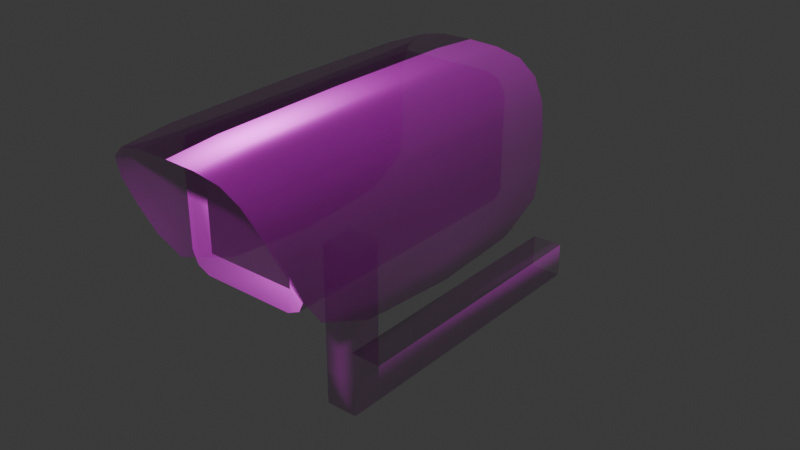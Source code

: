 # Source: Camera.blend  (saved by Blender 4.0.36; exported with 4.5.12 LTS)
import bpy
from mathutils import Matrix  # noqa: F401  (used for matrix-valued properties, if any)

bpy.ops.wm.read_factory_settings(use_empty=True)
scene = bpy.context.scene
scene.name = 'Scene'

# ---- collections
col_collection = bpy.data.collections.new('Collection'); scene.collection.children.link(col_collection)

# ---- images (referenced by path relative to the original .blend; pixels are not part of the script)
import os
ASSET_DIR = os.environ.get("B2B_ASSET_DIR", "")  # directory of the original .blend (textures are referenced by path, not embedded)
HERE = os.path.dirname(os.path.abspath(__file__))  # packed textures are extracted next to this script under _unpacked/

def load_image(name, relpath, width, height, colorspace="sRGB"):
    """Load a texture the original file referenced (path relative to the .blend, or extracted next to this script)."""
    p = next((c for c in (os.path.join(HERE, relpath), os.path.join(ASSET_DIR, relpath)) if relpath and os.path.exists(c)), "")
    if p:
        img = bpy.data.images.load(p, check_existing=True)
        img.name = name
    else:  # same state as the original file: an image datablock whose file is absent (Cycles renders it pink)
        img = bpy.data.images.new(name, width, height)
        img.source = "FILE"
        img.filepath = "//" + (relpath or name)
    img.colorspace_settings.name = colorspace
    return img
img_camera_material_height_png = load_image('Camera_Material_Height.png', 'Textures/Camera_Material_Height.png', 1024, 1024, 'Non-Color')
img_camera_material_basecolor_png = load_image('Camera_Material_BaseColor.png', 'Textures/Camera_Material_BaseColor.png', 1024, 1024, 'sRGB')
img_camera_material_metallic_png = load_image('Camera_Material_Metallic.png', 'Textures/Camera_Material_Metallic.png', 1024, 1024, 'Non-Color')
img_camera_material_roughness_png = load_image('Camera_Material_Roughness.png', 'Textures/Camera_Material_Roughness.png', 1024, 1024, 'Non-Color')
img_camera_material_normal_png = load_image('Camera_Material_Normal.png', 'Textures/Camera_Material_Normal.png', 1024, 1024, 'Non-Color')
img_camera_material_emissive_png = load_image('Camera_Material_Emissive.png', 'Textures/Camera_Material_Emissive.png', 1024, 1024, 'sRGB')
img_camera_material_opacity_png = load_image('Camera_Material_Opacity.png', 'Textures/Camera_Material_Opacity.png', 1024, 1024, 'Non-Color')
img_camera_material_ao_png = load_image('Camera_Material_AO.png', 'Textures/Camera_Material_AO.png', 1024, 1024, 'Non-Color')

# ---- materials (node trees are filled in below, after node groups)
mat_material = bpy.data.materials.new('Material')
mat_material.use_transparent_shadow = False

# ---- node groups
ng_auto_smooth = bpy.data.node_groups.new('Auto Smooth', 'GeometryNodeTree')
_s = ng_auto_smooth.interface.new_socket(name='Geometry', in_out='OUTPUT', socket_type='NodeSocketGeometry')
_s = ng_auto_smooth.interface.new_socket(name='Geometry', in_out='INPUT', socket_type='NodeSocketGeometry')
_s = ng_auto_smooth.interface.new_socket(name='Angle', in_out='INPUT', socket_type='NodeSocketFloat')
_s.subtype = 'ANGLE'
_s.min_value = 0.0
_s.max_value = 3.142
ng_auto_smooth.is_modifier = True
_N = ng_auto_smooth.nodes; _L = ng_auto_smooth.links
n0 = _N.new('NodeGroupOutput'); n0.name = 'Group Output'; n0.location = (480, -100)
n1 = _N.new('NodeGroupInput'); n1.name = 'Group Input'; n1.location = (-420, -300)
n2 = _N.new('NodeGroupInput'); n2.name = 'Group Input.001'; n2.location = (-60, -100)
n3 = _N.new('GeometryNodeSetShadeSmooth'); n3.name = 'Set Shade Smooth'; n3.location = (120, -100)
n3.domain = 'EDGE'
n4 = _N.new('GeometryNodeSetShadeSmooth'); n4.name = 'Set Shade Smooth.001'; n4.location = (300, -100)
n5 = _N.new('GeometryNodeInputMeshEdgeAngle'); n5.name = 'Edge Angle'; n5.location = (-420, -220)
n6 = _N.new('GeometryNodeInputEdgeSmooth'); n6.name = 'Is Edge Smooth'; n6.location = (-60, -160)
n7 = _N.new('GeometryNodeInputShadeSmooth'); n7.name = 'Is Face Smooth'; n7.location = (-240, -340)
n8 = _N.new('FunctionNodeBooleanMath'); n8.name = 'Boolean Math'; n8.location = (-60, -220)
n9 = _N.new('FunctionNodeCompare'); n9.name = 'Compare'; n9.location = (-240, -180)
n9.operation = 'LESS_EQUAL'
_L.new(n5.outputs[0], n9.inputs[0])
_L.new(n4.outputs[0], n0.inputs[0])
_L.new(n1.outputs[1], n9.inputs[1])
_L.new(n9.outputs[0], n8.inputs[0])
_L.new(n7.outputs[0], n8.inputs[1])
_L.new(n2.outputs[0], n3.inputs[0])
_L.new(n6.outputs[0], n3.inputs[1])
_L.new(n3.outputs[0], n4.inputs[0])
_L.new(n8.outputs[0], n3.inputs[2])
n0.is_active_output = True

# ---- material node trees
mat_material.use_nodes = True; mat_material.node_tree.nodes.clear()
_N = mat_material.node_tree.nodes; _L = mat_material.node_tree.links
n0 = _N.new('ShaderNodeOutputMaterial'); n0.name = 'Material Output'; n0.location = (300, 300)
n1 = _N.new('ShaderNodeBsdfPrincipled'); n1.name = 'Principled BSDF'; n1.location = (10, 300)
n1.inputs[3].default_value = 1.45
n2 = _N.new('ShaderNodeTexImage'); n2.name = 'Image Texture'; n2.location = (88, -2000)
n2.label = 'Displacement'
n2.image = img_camera_material_height_png
n3 = _N.new('ShaderNodeDisplacement'); n3.name = 'Displacement'; n3.location = (110, -400)
n3.inputs[2].default_value = 1.0
n4 = _N.new('ShaderNodeTexImage'); n4.name = 'Image Texture.001'; n4.location = (88, -320)
n4.label = 'Base Color'
n4.image = img_camera_material_basecolor_png
n5 = _N.new('ShaderNodeTexImage'); n5.name = 'Image Texture.002'; n5.location = (88, -600)
n5.label = 'Metallic'
n5.image = img_camera_material_metallic_png
n6 = _N.new('ShaderNodeTexImage'); n6.name = 'Image Texture.003'; n6.location = (88, -880)
n6.label = 'Roughness'
n6.image = img_camera_material_roughness_png
n7 = _N.new('ShaderNodeTexImage'); n7.name = 'Image Texture.004'; n7.location = (88, -1160)
n7.label = 'Normal'
n7.image = img_camera_material_normal_png
n8 = _N.new('ShaderNodeNormalMap'); n8.name = 'Normal Map'; n8.location = (-240, -620)
n9 = _N.new('ShaderNodeTexImage'); n9.name = 'Image Texture.005'; n9.location = (88, -1440)
n9.label = 'Emission Color'
n9.image = img_camera_material_emissive_png
n10 = _N.new('ShaderNodeTexImage'); n10.name = 'Image Texture.006'; n10.location = (88, -1720)
n10.label = 'Alpha'
n10.image = img_camera_material_opacity_png
n11 = _N.new('ShaderNodeTexImage'); n11.name = 'Image Texture.007'; n11.location = (88, -40)
n11.label = 'Ambient Occlusion'
n11.image = img_camera_material_ao_png
n12 = _N.new('ShaderNodeMapping'); n12.name = 'Mapping'; n12.location = (230, -40)
n13 = _N.new('NodeReroute'); n13.name = 'Reroute'; n13.location = (38, -1087)
n13.width = 16
n13.socket_idname = 'NodeSocketVector'
n14 = _N.new('ShaderNodeTexCoord'); n14.name = 'Texture Coordinate'; n14.location = (30, -40)
n15 = _N.new('NodeFrame'); n15.name = 'Frame'; n15.location = (-1270, 340)
n15.label = 'Mapping'
n15.width = 400
n16 = _N.new('NodeFrame'); n16.name = 'Frame.001'; n16.location = (-628, 540)
n16.label = 'Textures'
n16.width = 358
n2.parent = n16
n4.parent = n16
n5.parent = n16
n6.parent = n16
n7.parent = n16
n9.parent = n16
n10.parent = n16
n11.parent = n16
n12.parent = n15
n13.parent = n16
n14.parent = n15
_L.new(n1.outputs[0], n0.inputs[0])
_L.new(n2.outputs[0], n3.inputs[0])
_L.new(n3.outputs[0], n0.inputs[2])
_L.new(n4.outputs[0], n1.inputs[0])
_L.new(n5.outputs[0], n1.inputs[1])
_L.new(n6.outputs[0], n1.inputs[2])
_L.new(n7.outputs[0], n8.inputs[1])
_L.new(n8.outputs[0], n1.inputs[5])
_L.new(n9.outputs[0], n1.inputs[27])
_L.new(n10.outputs[0], n1.inputs[4])
_L.new(n13.outputs[0], n11.inputs[0])
_L.new(n13.outputs[0], n4.inputs[0])
_L.new(n13.outputs[0], n5.inputs[0])
_L.new(n13.outputs[0], n6.inputs[0])
_L.new(n13.outputs[0], n7.inputs[0])
_L.new(n13.outputs[0], n9.inputs[0])
_L.new(n13.outputs[0], n10.inputs[0])
_L.new(n13.outputs[0], n2.inputs[0])
_L.new(n12.outputs[0], n13.inputs[0])
_L.new(n14.outputs[2], n12.inputs[0])
n0.is_active_output = True

# ---- world
world_world = bpy.data.worlds.new('World'); scene.world = world_world
world_world.use_nodes = True; world_world.node_tree.nodes.clear()
_N = world_world.node_tree.nodes; _L = world_world.node_tree.links
n0 = _N.new('ShaderNodeOutputWorld'); n0.name = 'World Output'; n0.location = (300, 300)
n1 = _N.new('ShaderNodeBackground'); n1.name = 'Background'; n1.location = (10, 300)
n1.inputs[0].default_value = (0.05088, 0.05088, 0.05088, 1.0)
_L.new(n1.outputs[0], n0.inputs[0])
n0.is_active_output = True
world_world.color = (0.05088, 0.05088, 0.05088)
world_world.use_sun_shadow = False
world_world.sun_shadow_jitter_overblur = 0.0

# ---- meshes
me_001 = bpy.data.meshes.new('Куб.001')
me_001.from_pydata([(-0.5167, 0.8961, -0.2864), (-0.368, 0.8961, -0.4351), (-0.368, 0.8961, -0.2864), (-0.368, 0.8961, 0.4506), (-0.368, 0.8961, 0.5994), (-0.5167, 0.8961, 0.4506), (0.4706, -1.187, 0.5522), (0.369, 0.8961, -0.4351), (0.5177, 0.8961, -0.2864), (-0.4696, -1.187, -0.388), (0.5177, 0.8961, 0.4506), (0.369, 0.8961, 0.5994), (0.4706, -1.187, -0.388), (-0.3611, -1.153, -0.2795), (-0.5167, -1.187, -0.2864), (-0.368, -1.187, -0.4351), (0.369, 0.8961, -0.2864), (0.369, 0.8961, 0.4506), (-0.3611, -1.153, 0.4437), (-0.368, -1.187, 0.5994), (-0.5167, -1.187, 0.4506), (0.4706, 0.8961, 0.5522), (0.3621, -1.153, -0.2795), (0.369, -1.187, -0.4351), (0.5177, -1.187, -0.2864), (-0.4696, 0.8961, -0.388), (0.3621, -1.153, 0.4437), (0.5177, -1.187, 0.4506), (0.369, -1.187, 0.5994), (0.4706, 0.8961, -0.388), (-0.4696, 0.8961, 0.5522), (-0.4696, -1.187, 0.5522)], [], [(25, 1, 15, 9), (8, 16, 17, 10), (7, 29, 12, 23), (10, 17, 11, 21), (17, 3, 4, 11), (4, 30, 31, 19), (11, 4, 19, 28), (11, 28, 6, 21), (25, 9, 14, 0), (8, 10, 27, 24), (1, 7, 23, 15), (29, 7, 16, 8), (0, 14, 20, 5), (21, 6, 27, 10), (16, 2, 3, 17), (3, 5, 30, 4), (29, 8, 24, 12), (13, 14, 9, 15), (26, 27, 6, 28), (18, 19, 31, 20), (22, 23, 12, 24), (13, 18, 20, 14), (22, 26, 18, 13), (24, 27, 26, 22), (15, 23, 22, 13), (2, 0, 5, 3), (5, 20, 31, 30), (28, 19, 18, 26), (1, 25, 0, 2), (7, 1, 2, 16)])
me_001.polygons.foreach_set('use_smooth', [True] * 30)
_k = set([(0, 5), (0, 25), (1, 7), (1, 25), (4, 11), (4, 30), (5, 30), (6, 27), (6, 28), (7, 29), (8, 10), (8, 29), (9, 14), (9, 15), (10, 21), (11, 21), (12, 23), (12, 24), (13, 18), (13, 22), (14, 20), (15, 23), (18, 26), (19, 28), (19, 31), (20, 31), (22, 26), (24, 27)])
me_001.attributes.new('sharp_edge', 'BOOLEAN', 'EDGE').data.foreach_set('value', [ (min(e.vertices), max(e.vertices)) in _k for e in me_001.edges])
_uv = me_001.uv_layers.new(name='UVКарта')
_uv.uv.foreach_set('vector', [0.188, 0.4436, 0.2058, 0.4436, 0.2058, 0.7746, 0.188, 0.7746, 0.3543, 0.799, 0.378, 0.799, 0.378, 0.9161, 0.3543, 0.9161, 0.3229, 0.4436, 0.3407, 0.4436, 0.3407, 0.7746, 0.3229, 0.7746, 0.3543, 0.9161, 0.378, 0.9161, 0.378, 0.9397, 0.3618, 0.9322, 0.378, 0.9161, 0.4951, 0.9161, 0.4951, 0.9397, 0.378, 0.9397, 0.4764, 0.4436, 0.4942, 0.4436, 0.4942, 0.7746, 0.4764, 0.7746, 0.3593, 0.4436, 0.4764, 0.4436, 0.4764, 0.7746, 0.3593, 0.7746, 0.3593, 0.4436, 0.3593, 0.7746, 0.3415, 0.7746, 0.3415, 0.4436, 0.9765, 0.0003811, 0.9765, 0.3314, 0.9587, 0.3314, 0.9587, 0.0003811, 0.8416, 0.3321, 0.9587, 0.3321, 0.9587, 0.6631, 0.8416, 0.6631, 0.2058, 0.4436, 0.3229, 0.4436, 0.3229, 0.7746, 0.2058, 0.7746, 0.3618, 0.7828, 0.378, 0.7753, 0.378, 0.799, 0.3543, 0.799, 0.9587, 0.0003811, 0.9587, 0.3314, 0.8416, 0.3314, 0.8416, 0.0003811, 0.9765, 0.3321, 0.9765, 0.6631, 0.9587, 0.6631, 0.9587, 0.3321, 0.378, 0.799, 0.4951, 0.799, 0.4951, 0.9161, 0.378, 0.9161, 0.4951, 0.9161, 0.5187, 0.9161, 0.5112, 0.9322, 0.4951, 0.9397, 0.8238, 0.3321, 0.8416, 0.3321, 0.8416, 0.6631, 0.8238, 0.6631, 0.2135, 0.9155, 0.2121, 0.9409, 0.1958, 0.9333, 0.1882, 0.917, 0.3281, 0.801, 0.3296, 0.7757, 0.3458, 0.7834, 0.3534, 0.7996, 0.3282, 0.9156, 0.3536, 0.917, 0.3459, 0.9333, 0.3296, 0.9409, 0.2135, 0.8008, 0.188, 0.7994, 0.1957, 0.783, 0.2121, 0.7753, 0.2135, 0.9155, 0.3282, 0.9156, 0.3296, 0.9409, 0.2121, 0.9409, 0.9387, 0.8343, 0.9387, 0.9492, 0.8238, 0.9492, 0.8238, 0.8343, 0.2121, 0.7753, 0.3296, 0.7757, 0.3281, 0.801, 0.2135, 0.8008, 0.1882, 0.917, 0.188, 0.7994, 0.2135, 0.8008, 0.2135, 0.9155, 0.4951, 0.799, 0.5187, 0.799, 0.5187, 0.9161, 0.4951, 0.9161, 0.8416, 0.0003811, 0.8416, 0.3314, 0.8238, 0.3314, 0.8238, 0.0003811, 0.3534, 0.7996, 0.3536, 0.917, 0.3282, 0.9156, 0.3281, 0.801, 0.4951, 0.7753, 0.5112, 0.7828, 0.5187, 0.799, 0.4951, 0.799, 0.378, 0.7753, 0.4951, 0.7753, 0.4951, 0.799, 0.378, 0.799])
me_001.materials.append(mat_material)
me_001.update()
me_008 = bpy.data.meshes.new('Куб.008')
me_008.from_pydata([(-0.1127, -0.3595, -1.813), (-0.1127, -0.3595, -1.506), (-0.1127, 2.426, -1.813), (-0.1127, 2.426, -1.506), (0.1603, -0.3595, -1.813), (0.1603, -0.3595, -1.506), (0.1603, 2.426, -1.813), (0.1603, 2.426, -1.506), (-0.1127, -0.3595, -0.439), (-0.1127, -0.08659, -1.506), (-0.1127, -0.08659, -0.439), (0.1603, -0.3595, -0.439), (0.1603, -0.08659, -1.506), (0.1603, -0.08659, -0.439), (-0.1127, -0.08659, -1.813), (0.1603, -0.08659, -1.813)], [], [(14, 15, 4, 0), (7, 3, 9, 12), (15, 12, 5, 4), (1, 8, 10, 9), (9, 10, 13, 12), (12, 13, 11, 5), (14, 0, 1, 9), (5, 11, 8, 1), (4, 5, 1, 0), (2, 6, 15, 14), (6, 7, 12, 15), (2, 14, 9, 3)])
me_008.polygons.foreach_set('use_smooth', [True] * 12)
_k = set([(0, 1), (0, 4), (0, 14), (1, 5), (1, 8), (1, 9), (2, 3), (2, 6), (2, 14), (3, 7), (3, 9), (4, 5), (4, 15), (5, 11), (5, 12), (6, 7), (6, 15), (7, 12), (8, 10), (8, 11), (9, 10), (9, 12), (9, 14), (10, 13), (11, 13), (12, 13), (12, 15), (14, 15)])
me_008.attributes.new('sharp_edge', 'BOOLEAN', 'EDGE').data.foreach_set('value', [ (min(e.vertices), max(e.vertices)) in _k for e in me_008.edges])
_uv = me_008.uv_layers.new(name='UVКарта')
_uv.uv.foreach_set('vector', [0.1431, 0.8438, 0.1431, 0.8872, 0.0997, 0.8872, 0.0997, 0.8438, 0.1439, 0.4436, 0.1872, 0.4436, 0.1872, 0.843, 0.1439, 0.843, 0.08792, 0.8438, 0.08792, 0.8927, 0.04453, 0.8927, 0.04453, 0.8438, 0.8672, 0.6639, 0.8672, 0.8335, 0.8238, 0.8335, 0.8238, 0.6639, 0.9555, 0.6639, 0.9555, 0.8335, 0.9121, 0.8335, 0.9121, 0.6639, 0.9996, 0.6639, 0.9996, 0.8335, 0.9562, 0.8335, 0.9562, 0.6639, 0.000381, 0.8438, 0.04377, 0.8438, 0.04377, 0.8927, 0.000381, 0.8927, 0.9113, 0.6639, 0.9113, 0.8335, 0.8679, 0.8335, 0.8679, 0.6639, 0.1872, 0.8438, 0.1872, 0.8927, 0.1439, 0.8927, 0.1439, 0.8438, 0.0997, 0.4436, 0.1431, 0.4436, 0.1431, 0.843, 0.0997, 0.843, 0.09894, 0.843, 0.05004, 0.843, 0.05004, 0.4436, 0.09894, 0.4436, 0.04928, 0.4436, 0.04928, 0.843, 0.0003811, 0.843, 0.000381, 0.4436])
me_008.materials.append(mat_material)
me_008.update()
me_plane = bpy.data.meshes.new('Plane')
me_plane.from_pydata([(-0.703, -0.6322, -0.5451), (-0.7041, 0.6627, -0.547), (-0.5975, 0.6662, -0.5554), (-0.5942, -0.6217, -0.5495), (-0.4461, -1.328, 0.6771), (-0.4529, 0.7718, 0.6757), (-0.412, -1.314, 0.6238), (-0.4322, 0.7765, 0.6199), (-0.6784, -1.265, 0.3895), (-0.5513, -1.202, 0.3581), (-0.6951, 0.7812, 0.383), (-0.6013, 0.8022, 0.3385), (-0.7269, 0.8278, -0.1319), (-0.5959, 0.8418, -0.1616), (-0.7202, -1.039, -0.1254), (-0.5757, -0.9966, -0.142), (-0.7153, 0.02327, -0.5757), (-0.5834, 0.03036, -0.5823), (-0.5928, -1.313, 0.5683), (-0.2381, -1.332, 0.7196), (-0.2406, 0.7718, 0.7194), (-0.5108, -1.272, 0.5253), (-0.2289, -1.33, 0.6619), (-0.2364, 0.7724, 0.6614), (-0.417, -0.2668, 0.6116), (-0.4546, -0.2796, 0.6866), (-0.6482, -0.7553, -0.577), (-0.616, -0.7094, -0.5683), (-0.619, 0.7617, -0.5735), (-0.6505, 0.809, -0.581), (-0.4174, -1.611, 0.6363), (-0.4266, -1.713, 0.6509), (-0.4393, 1.07, 0.6321), (-0.4451, 1.167, 0.6473), (-0.6059, 0.773, 0.5643), (-0.5502, 0.7867, 0.5135), (-0.6285, 1.081, 0.3463), (-0.6545, 1.171, 0.3583), (-0.7075, -0.2496, 0.3933), (-0.5556, -0.1919, 0.3412), (-0.5742, -1.499, 0.3675), (-0.6086, -1.613, 0.3763), (-0.7207, 0.8187, -0.3914), (-0.5877, 0.8261, -0.4089), (-0.7132, -1.166, 0.1488), (-0.569, -1.106, 0.1256), (-0.7264, 0.801, 0.1413), (-0.6084, 0.8211, 0.103), (-0.7181, -0.8788, -0.3875), (-0.5798, -0.8564, -0.3968), (-0.5599, -0.07215, -0.1562), (-0.7494, -0.1106, -0.1243), (-0.6279, 1.098, -0.1572), (-0.6639, 1.182, -0.1492), (-0.6454, -1.365, -0.1312), (-0.606, -1.266, -0.1359), (-0.6102, -1.098, -0.3948), (-0.648, -1.183, -0.3936), (-0.6486, 0.0437, -0.6414), (-0.6126, 0.041, -0.6272), (-0.6188, 1.062, -0.4078), (-0.6551, 1.14, -0.4045), (-0.5469, -1.681, 0.5483), (-0.5247, -1.571, 0.5364), (-0.2326, -1.725, 0.6908), (-0.2301, -1.626, 0.675), (-0.5176, -0.2373, 0.5106), (-0.2314, -0.2785, 0.6508), (-0.6123, -0.275, 0.5751), (-0.2406, -0.2802, 0.7303), (-0.7449, -0.0319, -0.39), (-0.5582, -0.0117, -0.4082), (-0.583, 1.168, 0.5374), (-0.5674, 1.074, 0.5237), (-0.2394, 1.166, 0.6903), (-0.2382, 1.068, 0.6745), (-0.5641, -0.135, 0.1085), (-0.7444, -0.1903, 0.1508), (-0.6398, 1.089, 0.109), (-0.6723, 1.176, 0.1193), (-0.5971, -1.392, 0.1335), (-0.6362, -1.501, 0.14), (0.711, -0.6322, -0.5451), (0.7121, 0.6627, -0.547), (0.6055, 0.6662, -0.5554), (0.6022, -0.6217, -0.5495), (0.4541, -1.328, 0.6771), (0.003986, -1.332, 0.7256), (0.003986, 0.7718, 0.7256), (0.4608, 0.7718, 0.6757), (0.42, -1.314, 0.6238), (0.003986, -1.332, 0.6673), (0.003986, 0.7718, 0.6673), (0.4402, 0.7765, 0.6199), (0.6864, -1.265, 0.3895), (0.5592, -1.202, 0.3581), (0.7031, 0.7812, 0.383), (0.6093, 0.8022, 0.3385), (0.7349, 0.8278, -0.1319), (0.6038, 0.8418, -0.1616), (0.7282, -1.039, -0.1254), (0.5836, -0.9966, -0.142), (0.7232, 0.02327, -0.5757), (0.5914, 0.03036, -0.5823), (0.6008, -1.313, 0.5683), (0.2461, -1.332, 0.7196), (0.2486, 0.7718, 0.7194), (0.5187, -1.272, 0.5253), (0.2369, -1.33, 0.6619), (0.2444, 0.7724, 0.6614), (0.425, -0.2668, 0.6116), (0.003986, -0.2802, 0.6564), (0.4626, -0.2796, 0.6866), (0.003986, -0.2802, 0.7366), (0.6562, -0.7553, -0.577), (0.624, -0.7094, -0.5683), (0.6269, 0.7617, -0.5735), (0.6584, 0.809, -0.581), (0.4254, -1.611, 0.6363), (0.4345, -1.713, 0.6509), (0.003986, -1.628, 0.6805), (0.003986, -1.727, 0.6965), (0.003986, 1.068, 0.6805), (0.003986, 1.166, 0.6965), (0.4473, 1.07, 0.6321), (0.4531, 1.167, 0.6473), (0.6139, 0.773, 0.5643), (0.5582, 0.7867, 0.5135), (0.6364, 1.081, 0.3463), (0.6625, 1.171, 0.3583), (0.7154, -0.2496, 0.3933), (0.5636, -0.1919, 0.3412), (0.5822, -1.499, 0.3675), (0.6166, -1.613, 0.3763), (0.7287, 0.8187, -0.3914), (0.5957, 0.8261, -0.4089), (0.7212, -1.166, 0.1488), (0.577, -1.106, 0.1256), (0.7343, 0.801, 0.1413), (0.6164, 0.8211, 0.103), (0.7261, -0.8788, -0.3875), (0.5878, -0.8564, -0.3968), (0.5679, -0.07215, -0.1562), (0.7574, -0.1106, -0.1243), (0.6359, 1.098, -0.1572), (0.6719, 1.182, -0.1492), (0.6534, -1.365, -0.1312), (0.614, -1.266, -0.1359), (0.6182, -1.098, -0.3948), (0.6559, -1.183, -0.3936), (0.6566, 0.0437, -0.6414), (0.6206, 0.041, -0.6272), (0.6267, 1.062, -0.4078), (0.6631, 1.14, -0.4045), (0.5548, -1.681, 0.5483), (0.5327, -1.571, 0.5364), (0.2406, -1.725, 0.6908), (0.2381, -1.626, 0.675), (0.5255, -0.2373, 0.5106), (0.2394, -0.2785, 0.6508), (0.6203, -0.275, 0.5751), (0.2486, -0.2802, 0.7303), (0.7529, -0.0319, -0.39), (0.5661, -0.0117, -0.4082), (0.591, 1.168, 0.5374), (0.5754, 1.074, 0.5237), (0.2474, 1.166, 0.6903), (0.2462, 1.068, 0.6745), (0.5721, -0.135, 0.1085), (0.7523, -0.1903, 0.1508), (0.6477, 1.089, 0.109), (0.6803, 1.176, 0.1193), (0.605, -1.392, 0.1335), (0.6442, -1.501, 0.14)], [], [(0, 26, 57, 48), (29, 58, 16, 1), (52, 60, 61, 53), (56, 49, 15, 55), (49, 56, 27, 3), (60, 28, 29, 61), (29, 28, 59, 58), (2, 17, 59, 28), (59, 27, 26, 58), (17, 3, 27, 59), (35, 66, 39, 11), (58, 26, 0, 16), (29, 1, 42, 61), (66, 21, 9, 39), (41, 62, 18, 8), (61, 42, 12, 53), (13, 43, 60, 52), (43, 2, 28, 60), (49, 71, 50, 15), (48, 70, 16, 0), (41, 40, 63, 62), (9, 21, 63, 40), (63, 30, 31, 62), (21, 6, 30, 63), (21, 66, 24, 6), (62, 31, 4, 18), (31, 64, 19, 4), (67, 22, 6, 24), (31, 30, 65, 64), (6, 22, 65, 30), (65, 120, 121, 64), (22, 91, 120, 65), (18, 4, 25, 68), (72, 34, 5, 33), (74, 20, 88, 123), (19, 87, 113, 69), (7, 24, 66, 35), (23, 67, 24, 7), (4, 19, 69, 25), (8, 18, 68, 38), (25, 5, 34, 68), (113, 88, 20, 69), (70, 48, 14, 51), (69, 20, 5, 25), (68, 34, 10, 38), (34, 72, 37, 10), (20, 74, 33, 5), (12, 42, 70, 51), (53, 12, 46, 79), (42, 1, 16, 70), (71, 43, 13, 50), (43, 71, 17, 2), (76, 47, 11, 39), (3, 17, 71, 49), (45, 76, 39, 9), (57, 26, 27, 56), (33, 32, 73, 72), (7, 35, 73, 32), (73, 36, 37, 72), (35, 11, 36, 73), (76, 50, 13, 47), (123, 122, 75, 74), (23, 75, 122, 92), (75, 32, 33, 74), (23, 7, 32, 75), (89, 126, 164, 125), (15, 50, 76, 45), (77, 44, 8, 38), (44, 77, 51, 14), (10, 46, 77, 38), (153, 134, 83, 117), (46, 12, 51, 77), (102, 82, 114, 150), (36, 78, 79, 37), (78, 52, 53, 79), (44, 81, 41, 8), (79, 46, 10, 37), (11, 47, 78, 36), (47, 13, 52, 78), (81, 54, 55, 80), (40, 41, 81, 80), (14, 54, 81, 44), (149, 140, 100, 146), (80, 45, 9, 40), (45, 80, 55, 15), (55, 54, 57, 56), (82, 140, 149, 114), (83, 102, 150, 117), (144, 145, 153, 152), (141, 148, 147, 101), (141, 85, 115, 148), (153, 117, 116, 152), (117, 150, 151, 116), (151, 103, 84, 116), (150, 114, 115, 151), (151, 115, 85, 103), (158, 127, 97, 131), (95, 107, 158, 131), (154, 133, 94, 104), (145, 98, 134, 153), (152, 135, 99, 144), (152, 116, 84, 135), (163, 141, 101, 142), (140, 82, 102, 162), (133, 154, 155, 132), (155, 107, 95, 132), (154, 119, 118, 155), (155, 118, 90, 107), (107, 90, 110, 158), (119, 154, 104, 86), (156, 119, 86, 105), (90, 108, 159, 110), (119, 156, 157, 118), (157, 108, 90, 118), (156, 121, 120, 157), (157, 120, 91, 108), (108, 91, 111, 159), (105, 87, 121, 156), (86, 104, 160, 112), (93, 127, 158, 110), (159, 109, 93, 110), (87, 105, 161, 113), (160, 104, 94, 130), (92, 109, 159, 111), (160, 126, 89, 112), (140, 162, 143, 100), (161, 105, 86, 112), (161, 106, 88, 113), (130, 96, 126, 160), (126, 96, 129, 164), (88, 106, 166, 123), (162, 134, 98, 143), (112, 89, 106, 161), (106, 89, 125, 166), (171, 138, 98, 145), (83, 134, 162, 102), (99, 135, 163, 142), (135, 84, 103, 163), (97, 139, 168, 131), (103, 85, 141, 163), (168, 137, 95, 131), (148, 115, 114, 149), (125, 164, 165, 124), (165, 127, 93, 124), (164, 129, 128, 165), (165, 128, 97, 127), (142, 168, 139, 99), (123, 166, 167, 122), (167, 109, 92, 122), (166, 125, 124, 167), (167, 124, 93, 109), (101, 137, 168, 142), (136, 169, 130, 94), (136, 100, 143, 169), (169, 138, 96, 130), (22, 67, 111, 91), (98, 138, 169, 143), (23, 92, 111, 67), (128, 129, 171, 170), (171, 145, 144, 170), (173, 136, 94, 133), (129, 96, 138, 171), (170, 139, 97, 128), (170, 144, 99, 139), (172, 147, 146, 173), (132, 172, 173, 133), (100, 136, 173, 146), (64, 121, 87, 19), (137, 172, 132, 95), (137, 101, 147, 172), (147, 148, 149, 146), (48, 57, 54, 14)])
me_plane.polygons.foreach_set('use_smooth', [True] * 172)
_k = set([(26, 57), (26, 58), (29, 58), (29, 61), (31, 62), (31, 64), (33, 72), (33, 74), (37, 72), (37, 79), (41, 62), (41, 81), (53, 61), (53, 79), (54, 57), (54, 81), (64, 121), (74, 123), (114, 149), (114, 150), (117, 150), (117, 153), (119, 154), (119, 156), (121, 156), (123, 166), (125, 164), (125, 166), (129, 164), (129, 171), (133, 154), (133, 173), (145, 153), (145, 171), (146, 149), (146, 173)])
me_plane.attributes.new('sharp_edge', 'BOOLEAN', 'EDGE').data.foreach_set('value', [ (min(e.vertices), max(e.vertices)) in _k for e in me_plane.edges])
_uv = me_plane.uv_layers.new(name='UVMap')
_uv.uv.foreach_set('vector', [0.8034, 0.7124, 0.8117, 0.7316, 0.7827, 0.7972, 0.78, 0.7495, 0.8126, 0.4983, 0.823, 0.6128, 0.8088, 0.6158, 0.8042, 0.521, 0.3337, 0.02014, 0.2978, 0.03048, 0.2955, 0.01783, 0.3333, 0.006243, 0.3062, 0.341, 0.3081, 0.3053, 0.3446, 0.3279, 0.3429, 0.3687, 0.3081, 0.3053, 0.3062, 0.341, 0.2829, 0.2836, 0.2865, 0.271, 0.2978, 0.03048, 0.2781, 0.07553, 0.274, 0.06844, 0.2955, 0.01783, 0.274, 0.06844, 0.2781, 0.07553, 0.2732, 0.1772, 0.2676, 0.1769, 0.2821, 0.08887, 0.2809, 0.1785, 0.2732, 0.1772, 0.2781, 0.07553, 0.2732, 0.1772, 0.2829, 0.2836, 0.2788, 0.2907, 0.2676, 0.1769, 0.2809, 0.1785, 0.2865, 0.271, 0.2829, 0.2836, 0.2732, 0.1772, 0.4404, 0.05996, 0.4441, 0.2157, 0.4178, 0.2089, 0.4125, 0.05861, 0.823, 0.6128, 0.8117, 0.7316, 0.8034, 0.7124, 0.8088, 0.6158, 0.8126, 0.4983, 0.8042, 0.521, 0.7812, 0.4973, 0.7844, 0.4471, 0.4441, 0.2157, 0.4456, 0.3737, 0.4193, 0.3622, 0.4178, 0.2089, 0.661, 0.86, 0.6324, 0.8695, 0.6339, 0.8135, 0.6632, 0.8064, 0.7844, 0.4471, 0.7812, 0.4973, 0.7422, 0.4956, 0.7448, 0.4407, 0.3372, 0.05869, 0.3015, 0.06474, 0.2978, 0.03048, 0.3337, 0.02014, 0.3015, 0.06474, 0.2821, 0.08887, 0.2781, 0.07553, 0.2978, 0.03048, 0.3081, 0.3053, 0.3067, 0.1841, 0.3436, 0.1921, 0.3446, 0.3279, 0.78, 0.7495, 0.7804, 0.624, 0.8088, 0.6158, 0.8034, 0.7124, 0.4173, 0.4265, 0.4182, 0.4084, 0.4451, 0.4207, 0.4443, 0.4378, 0.4193, 0.3622, 0.4456, 0.3737, 0.4451, 0.4207, 0.4182, 0.4084, 0.4451, 0.4207, 0.468, 0.4266, 0.4681, 0.4424, 0.4443, 0.4378, 0.4456, 0.3737, 0.4671, 0.3802, 0.468, 0.4266, 0.4451, 0.4207, 0.4456, 0.3737, 0.4441, 0.2157, 0.4657, 0.2202, 0.4671, 0.3802, 0.6324, 0.8695, 0.6082, 0.8749, 0.6069, 0.8165, 0.6339, 0.8135, 0.6082, 0.8749, 0.578, 0.8781, 0.5753, 0.8185, 0.6069, 0.8165, 0.4944, 0.222, 0.4958, 0.3822, 0.4671, 0.3802, 0.4657, 0.2202, 0.4681, 0.4424, 0.468, 0.4266, 0.4975, 0.4275, 0.4982, 0.4428, 0.4671, 0.3802, 0.4958, 0.3822, 0.4975, 0.4275, 0.468, 0.4266, 0.4975, 0.4275, 0.5331, 0.4261, 0.534, 0.4412, 0.4982, 0.4428, 0.4958, 0.3822, 0.5312, 0.3815, 0.5331, 0.4261, 0.4975, 0.4275, 0.6339, 0.8135, 0.6069, 0.8165, 0.6044, 0.6608, 0.6332, 0.66, 0.6367, 0.4442, 0.6349, 0.5043, 0.6066, 0.5039, 0.6095, 0.4438, 0.5771, 0.4424, 0.574, 0.5029, 0.5368, 0.5017, 0.5396, 0.4407, 0.5753, 0.8185, 0.5388, 0.8202, 0.5347, 0.6613, 0.5717, 0.661, 0.4648, 0.06151, 0.4657, 0.2202, 0.4441, 0.2157, 0.4404, 0.05996, 0.4953, 0.06277, 0.4944, 0.222, 0.4657, 0.2202, 0.4648, 0.06151, 0.6069, 0.8165, 0.5753, 0.8185, 0.5717, 0.661, 0.6044, 0.6608, 0.6632, 0.8064, 0.6339, 0.8135, 0.6332, 0.66, 0.6638, 0.6561, 0.6044, 0.6608, 0.6066, 0.5039, 0.6349, 0.5043, 0.6332, 0.66, 0.5347, 0.6613, 0.5368, 0.5017, 0.574, 0.5029, 0.5717, 0.661, 0.7804, 0.624, 0.78, 0.7495, 0.7408, 0.7737, 0.741, 0.6356, 0.5717, 0.661, 0.574, 0.5029, 0.6066, 0.5039, 0.6044, 0.6608, 0.6332, 0.66, 0.6349, 0.5043, 0.665, 0.5031, 0.6638, 0.6561, 0.6349, 0.5043, 0.6367, 0.4442, 0.6664, 0.4437, 0.665, 0.5031, 0.574, 0.5029, 0.5771, 0.4424, 0.6095, 0.4438, 0.6066, 0.5039, 0.7422, 0.4956, 0.7812, 0.4973, 0.7804, 0.624, 0.741, 0.6356, 0.7448, 0.4407, 0.7422, 0.4956, 0.7013, 0.4999, 0.7034, 0.4422, 0.7812, 0.4973, 0.8042, 0.521, 0.8088, 0.6158, 0.7804, 0.624, 0.3067, 0.1841, 0.3015, 0.06474, 0.3372, 0.05869, 0.3436, 0.1921, 0.3015, 0.06474, 0.3067, 0.1841, 0.2809, 0.1785, 0.2821, 0.08887, 0.3829, 0.2008, 0.3767, 0.05818, 0.4125, 0.05861, 0.4178, 0.2089, 0.2865, 0.271, 0.2809, 0.1785, 0.3067, 0.1841, 0.3081, 0.3053, 0.3841, 0.3463, 0.3829, 0.2008, 0.4178, 0.2089, 0.4193, 0.3622, 0.3037, 0.3546, 0.2788, 0.2907, 0.2829, 0.2836, 0.3062, 0.341, 0.4664, 0.001272, 0.4656, 0.01621, 0.4396, 0.01527, 0.4398, 0.000381, 0.4648, 0.06151, 0.4404, 0.05996, 0.4396, 0.01527, 0.4656, 0.01621, 0.4396, 0.01527, 0.4105, 0.01543, 0.4106, 0.0009061, 0.4398, 0.000381, 0.4404, 0.05996, 0.4125, 0.05861, 0.4105, 0.01543, 0.4396, 0.01527, 0.3829, 0.2008, 0.3436, 0.1921, 0.3372, 0.05869, 0.3767, 0.05818, 0.534, 0.004826, 0.5332, 0.01965, 0.4969, 0.01786, 0.4978, 0.002958, 0.4953, 0.06277, 0.4969, 0.01786, 0.5332, 0.01965, 0.5316, 0.06383, 0.4969, 0.01786, 0.4656, 0.01621, 0.4664, 0.001272, 0.4978, 0.002958, 0.4953, 0.06277, 0.4648, 0.06151, 0.4656, 0.01621, 0.4969, 0.01786, 0.6066, 0.3768, 0.6349, 0.3764, 0.6367, 0.4364, 0.6095, 0.4369, 0.3446, 0.3279, 0.3436, 0.1921, 0.3829, 0.2008, 0.3841, 0.3463, 0.7002, 0.6473, 0.6995, 0.7924, 0.6632, 0.8064, 0.6638, 0.6561, 0.6995, 0.7924, 0.7002, 0.6473, 0.741, 0.6356, 0.7408, 0.7737, 0.665, 0.5031, 0.7013, 0.4999, 0.7002, 0.6473, 0.6638, 0.6561, 0.7844, 0.4336, 0.7812, 0.3834, 0.8042, 0.3597, 0.8126, 0.3824, 0.7013, 0.4999, 0.7422, 0.4956, 0.741, 0.6356, 0.7002, 0.6473, 0.8088, 0.2648, 0.8034, 0.1682, 0.8117, 0.1491, 0.823, 0.2678, 0.4105, 0.01543, 0.374, 0.01719, 0.3742, 0.002954, 0.4106, 0.0009061, 0.374, 0.01719, 0.3337, 0.02014, 0.3333, 0.006243, 0.3742, 0.002954, 0.6995, 0.7924, 0.6988, 0.8447, 0.661, 0.86, 0.6632, 0.8064, 0.7034, 0.4422, 0.7013, 0.4999, 0.665, 0.5031, 0.6664, 0.4437, 0.4125, 0.05861, 0.3767, 0.05818, 0.374, 0.01719, 0.4105, 0.01543, 0.3767, 0.05818, 0.3372, 0.05869, 0.3337, 0.02014, 0.374, 0.01719, 0.3821, 0.4079, 0.3418, 0.3849, 0.3429, 0.3687, 0.3829, 0.3902, 0.4182, 0.4084, 0.4173, 0.4265, 0.3821, 0.4079, 0.3829, 0.3902, 0.7408, 0.7737, 0.7416, 0.825, 0.6988, 0.8447, 0.6995, 0.7924, 0.7827, 0.0835, 0.78, 0.1311, 0.7408, 0.107, 0.7416, 0.05571, 0.3829, 0.3902, 0.3841, 0.3463, 0.4193, 0.3622, 0.4182, 0.4084, 0.3841, 0.3463, 0.3829, 0.3902, 0.3429, 0.3687, 0.3446, 0.3279, 0.3429, 0.3687, 0.3418, 0.3849, 0.3037, 0.3546, 0.3062, 0.341, 0.8034, 0.1682, 0.78, 0.1311, 0.7827, 0.0835, 0.8117, 0.1491, 0.8042, 0.3597, 0.8088, 0.2648, 0.823, 0.2678, 0.8126, 0.3824, 0.2007, 0.02014, 0.201, 0.006243, 0.2389, 0.01783, 0.2366, 0.03048, 0.2263, 0.3053, 0.2282, 0.341, 0.1915, 0.3687, 0.1897, 0.3279, 0.2263, 0.3053, 0.2478, 0.271, 0.2515, 0.2836, 0.2282, 0.341, 0.2389, 0.01783, 0.2603, 0.06844, 0.2562, 0.07553, 0.2366, 0.03048, 0.2603, 0.06844, 0.2668, 0.1769, 0.2612, 0.1772, 0.2562, 0.07553, 0.2612, 0.1772, 0.2534, 0.1785, 0.2522, 0.08887, 0.2562, 0.07553, 0.2668, 0.1769, 0.2556, 0.2907, 0.2515, 0.2836, 0.2612, 0.1772, 0.2612, 0.1772, 0.2515, 0.2836, 0.2478, 0.271, 0.2534, 0.1785, 0.09026, 0.2157, 0.09393, 0.05996, 0.1219, 0.05861, 0.1165, 0.2089, 0.1151, 0.3622, 0.08877, 0.3737, 0.09026, 0.2157, 0.1165, 0.2089, 0.6324, 0.01121, 0.661, 0.0207, 0.6632, 0.07431, 0.6339, 0.06713, 0.7448, 0.44, 0.7422, 0.3851, 0.7812, 0.3834, 0.7844, 0.4336, 0.2366, 0.03048, 0.2328, 0.06474, 0.1972, 0.05869, 0.2007, 0.02014, 0.2366, 0.03048, 0.2562, 0.07553, 0.2522, 0.08887, 0.2328, 0.06474, 0.2277, 0.1841, 0.2263, 0.3053, 0.1897, 0.3279, 0.1907, 0.1921, 0.78, 0.1311, 0.8034, 0.1682, 0.8088, 0.2648, 0.7804, 0.2567, 0.1171, 0.4265, 0.09003, 0.4378, 0.08927, 0.4207, 0.1162, 0.4084, 0.08927, 0.4207, 0.08877, 0.3737, 0.1151, 0.3622, 0.1162, 0.4084, 0.09003, 0.4378, 0.06621, 0.4424, 0.06638, 0.4266, 0.08927, 0.4207, 0.08927, 0.4207, 0.06638, 0.4266, 0.06729, 0.3802, 0.08877, 0.3737, 0.08877, 0.3737, 0.06729, 0.3802, 0.06869, 0.2202, 0.09026, 0.2157, 0.6082, 0.005771, 0.6324, 0.01121, 0.6339, 0.06713, 0.6069, 0.06415, 0.578, 0.002563, 0.6082, 0.005771, 0.6069, 0.06415, 0.5753, 0.0622, 0.06729, 0.3802, 0.03853, 0.3822, 0.03995, 0.222, 0.06869, 0.2202, 0.06621, 0.4424, 0.03616, 0.4428, 0.03682, 0.4275, 0.06638, 0.4266, 0.03682, 0.4275, 0.03853, 0.3822, 0.06729, 0.3802, 0.06638, 0.4266, 0.03616, 0.4428, 0.0003811, 0.4412, 0.001206, 0.4261, 0.03682, 0.4275, 0.03682, 0.4275, 0.001206, 0.4261, 0.003113, 0.3815, 0.03853, 0.3822, 0.03853, 0.3822, 0.003113, 0.3815, 0.004355, 0.2223, 0.03995, 0.222, 0.5753, 0.0622, 0.5388, 0.06051, 0.5421, 0.000381, 0.578, 0.002563, 0.6069, 0.06415, 0.6339, 0.06713, 0.6332, 0.2207, 0.6044, 0.2199, 0.06959, 0.06151, 0.09393, 0.05996, 0.09026, 0.2157, 0.06869, 0.2202, 0.03995, 0.222, 0.03906, 0.06277, 0.06959, 0.06151, 0.06869, 0.2202, 0.5388, 0.06051, 0.5753, 0.0622, 0.5717, 0.2196, 0.5347, 0.2194, 0.6332, 0.2207, 0.6339, 0.06713, 0.6632, 0.07431, 0.6638, 0.2245, 0.002794, 0.06383, 0.03906, 0.06277, 0.03995, 0.222, 0.004355, 0.2223, 0.6332, 0.2207, 0.6349, 0.3764, 0.6066, 0.3768, 0.6044, 0.2199, 0.78, 0.1311, 0.7804, 0.2567, 0.741, 0.2451, 0.7408, 0.107, 0.5717, 0.2196, 0.5753, 0.0622, 0.6069, 0.06415, 0.6044, 0.2199, 0.5717, 0.2196, 0.574, 0.3778, 0.5368, 0.379, 0.5347, 0.2194, 0.6638, 0.2245, 0.665, 0.3775, 0.6349, 0.3764, 0.6332, 0.2207, 0.6349, 0.3764, 0.665, 0.3775, 0.6664, 0.437, 0.6367, 0.4364, 0.5368, 0.379, 0.574, 0.3778, 0.5771, 0.4382, 0.5396, 0.44, 0.7804, 0.2567, 0.7812, 0.3834, 0.7422, 0.3851, 0.741, 0.2451, 0.6044, 0.2199, 0.6066, 0.3768, 0.574, 0.3778, 0.5717, 0.2196, 0.574, 0.3778, 0.6066, 0.3768, 0.6095, 0.4369, 0.5771, 0.4382, 0.7034, 0.4384, 0.7013, 0.3808, 0.7422, 0.3851, 0.7448, 0.44, 0.8042, 0.3597, 0.7812, 0.3834, 0.7804, 0.2567, 0.8088, 0.2648, 0.1972, 0.05869, 0.2328, 0.06474, 0.2277, 0.1841, 0.1907, 0.1921, 0.2328, 0.06474, 0.2522, 0.08887, 0.2534, 0.1785, 0.2277, 0.1841, 0.1219, 0.05861, 0.1577, 0.05818, 0.1515, 0.2008, 0.1165, 0.2089, 0.2534, 0.1785, 0.2478, 0.271, 0.2263, 0.3053, 0.2277, 0.1841, 0.1515, 0.2008, 0.1502, 0.3463, 0.1151, 0.3622, 0.1165, 0.2089, 0.2282, 0.341, 0.2515, 0.2836, 0.2556, 0.2907, 0.2306, 0.3546, 0.06794, 0.001273, 0.09451, 0.0003811, 0.09471, 0.01527, 0.06871, 0.01621, 0.09471, 0.01527, 0.09393, 0.05996, 0.06959, 0.06151, 0.06871, 0.01621, 0.09451, 0.0003811, 0.1238, 0.0009061, 0.1239, 0.01543, 0.09471, 0.01527, 0.09471, 0.01527, 0.1239, 0.01543, 0.1219, 0.05861, 0.09393, 0.05996, 0.1907, 0.1921, 0.1515, 0.2008, 0.1577, 0.05818, 0.1972, 0.05869, 0.000381, 0.004826, 0.03658, 0.002958, 0.03743, 0.01786, 0.001172, 0.01965, 0.03743, 0.01786, 0.03906, 0.06277, 0.002794, 0.06383, 0.001172, 0.01965, 0.03658, 0.002958, 0.06794, 0.001273, 0.06871, 0.01621, 0.03743, 0.01786, 0.03743, 0.01786, 0.06871, 0.01621, 0.06959, 0.06151, 0.03906, 0.06277, 0.1897, 0.3279, 0.1502, 0.3463, 0.1515, 0.2008, 0.1907, 0.1921, 0.6995, 0.08827, 0.7002, 0.2333, 0.6638, 0.2245, 0.6632, 0.07431, 0.6995, 0.08827, 0.7408, 0.107, 0.741, 0.2451, 0.7002, 0.2333, 0.7002, 0.2333, 0.7013, 0.3808, 0.665, 0.3775, 0.6638, 0.2245, 0.4958, 0.3822, 0.4944, 0.222, 0.53, 0.2223, 0.5312, 0.3815, 0.7422, 0.3851, 0.7013, 0.3808, 0.7002, 0.2333, 0.741, 0.2451, 0.4953, 0.06277, 0.5316, 0.06383, 0.53, 0.2223, 0.4944, 0.222, 0.1239, 0.01543, 0.1238, 0.0009061, 0.1601, 0.002954, 0.1603, 0.01719, 0.1601, 0.002954, 0.201, 0.006243, 0.2007, 0.02014, 0.1603, 0.01719, 0.6988, 0.03596, 0.6995, 0.08827, 0.6632, 0.07431, 0.661, 0.0207, 0.6664, 0.437, 0.665, 0.3775, 0.7013, 0.3808, 0.7034, 0.4384, 0.1603, 0.01719, 0.1577, 0.05818, 0.1219, 0.05861, 0.1239, 0.01543, 0.1603, 0.01719, 0.2007, 0.02014, 0.1972, 0.05869, 0.1577, 0.05818, 0.1515, 0.3902, 0.1915, 0.3687, 0.1926, 0.3849, 0.1523, 0.4079, 0.1162, 0.4084, 0.1515, 0.3902, 0.1523, 0.4079, 0.1171, 0.4265, 0.7408, 0.107, 0.6995, 0.08827, 0.6988, 0.03596, 0.7416, 0.05571, 0.578, 0.8781, 0.5421, 0.8803, 0.5388, 0.8202, 0.5753, 0.8185, 0.1502, 0.3463, 0.1515, 0.3902, 0.1162, 0.4084, 0.1151, 0.3622, 0.1502, 0.3463, 0.1897, 0.3279, 0.1915, 0.3687, 0.1515, 0.3902, 0.1915, 0.3687, 0.2282, 0.341, 0.2306, 0.3546, 0.1926, 0.3849, 0.78, 0.7495, 0.7827, 0.7972, 0.7416, 0.825, 0.7408, 0.7737])
me_plane.materials.append(mat_material)
me_plane.update()

# ---- objects
ob_x = bpy.data.objects.new('Камера', me_001)
ob_001 = bpy.data.objects.new('Куб.001', me_008)
ob_plane = bpy.data.objects.new('Plane', me_plane)

# ---- transforms, parenting, visibility, modifiers, constraints
ob_x.location = (0.0, 0.0, 0.0)
ob_001.location = (0.0, 0.0, 0.0)
ob_plane.location = (0.0, 0.0, 0.0)
_m = ob_plane.modifiers.new('Auto Smooth', 'NODES')
_m.node_group = ng_auto_smooth
_gi = [s.identifier for s in ng_auto_smooth.interface.items_tree if s.item_type == 'SOCKET' and s.in_out == 'INPUT']
_m[_gi[1]] = 3.142  # Angle

# ---- collection membership
col_collection.objects.link(ob_x)
col_collection.objects.link(ob_001)
col_collection.objects.link(ob_plane)

# ---- scene / render settings (as saved in the file)
scene.frame_start = 1; scene.frame_end = 250; scene.frame_set(37)
scene.render.engine = 'BLENDER_EEVEE_NEXT'
scene.cycles.sampling_pattern = 'TABULATED_SOBOL'
bpy.context.view_layer.update()

# ---- added for rendering (the .blend has no active camera and no usable light): camera, sun
cam_auto = bpy.data.cameras.new('AutoCamera')
cam_auto.lens = 50.0
cam_auto.sensor_width = 36.0
cam_auto.clip_end = 1000.0
ob_auto_camera = bpy.data.objects.new('AutoCamera', cam_auto)
scene.collection.objects.link(ob_auto_camera)
ob_auto_camera.location = (4.72347, -5.31377, 3.23714)
ob_auto_camera.rotation_euler = (1.09748, -7.21219e-08, 0.694738)
scene.camera = ob_auto_camera
light_auto_sun = bpy.data.lights.new('AutoSun', 'SUN')
light_auto_sun.energy = 3.0
light_auto_sun.angle = 0.0523599
ob_auto_sun = bpy.data.objects.new('AutoSun', light_auto_sun)
scene.collection.objects.link(ob_auto_sun)
ob_auto_sun.rotation_euler = (0.872665, 0.174533, 0.523599)
bpy.context.view_layer.update()
